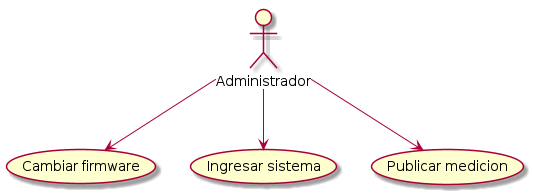

The diagram above was rendered by PlantUML. Its source (embedded in the PNG):
@startuml

:Administrador: --> (Cambiar firmware)
:Administrador: --> (Ingresar sistema)
:Administrador: --> (Publicar medicion)

@enduml